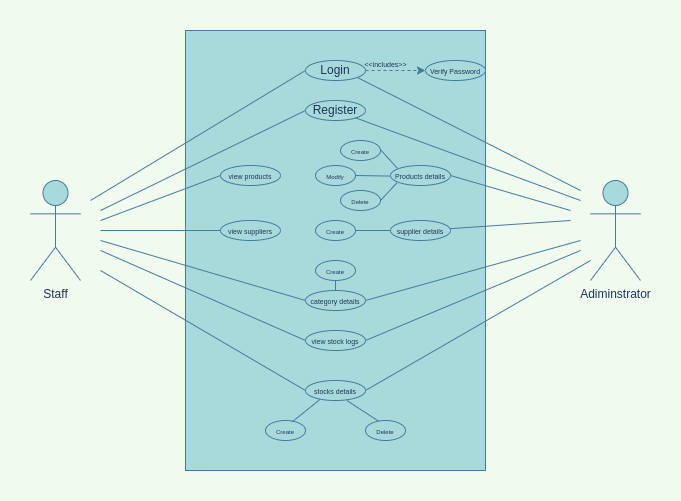

The diagram above was exported from draw.io. Its source (the exported page's mxGraphModel, read from the mxfile embedded in the PNG):
<mxGraphModel dx="1359" dy="704" grid="1" gridSize="10" guides="1" tooltips="1" connect="1" arrows="1" fold="1" page="1" pageScale="1" pageWidth="850" pageHeight="1100" background="#F1FAEE" math="0" shadow="0">
  <root>
    <mxCell id="0" />
    <mxCell id="1" parent="0" />
    <mxCell id="QLkzaIMmLHfXXefRc5sv-1" value="" style="rounded=0;whiteSpace=wrap;html=1;fillColor=#A8DADC;strokeColor=#457B9D;fontColor=#1D3557;" parent="1" vertex="1">
      <mxGeometry x="275" y="50" width="300" height="440" as="geometry" />
    </mxCell>
    <mxCell id="QLkzaIMmLHfXXefRc5sv-3" value="Adiminstrator" style="shape=umlActor;verticalLabelPosition=bottom;verticalAlign=top;html=1;outlineConnect=0;fillColor=#A8DADC;strokeColor=#457B9D;fontColor=#1D3557;" parent="1" vertex="1">
      <mxGeometry x="680" y="200" width="50" height="100" as="geometry" />
    </mxCell>
    <mxCell id="QLkzaIMmLHfXXefRc5sv-8" value="Staff" style="shape=umlActor;verticalLabelPosition=bottom;verticalAlign=top;html=1;outlineConnect=0;fillColor=#A8DADC;strokeColor=#457B9D;fontColor=#1D3557;" parent="1" vertex="1">
      <mxGeometry x="120" y="200" width="50" height="100" as="geometry" />
    </mxCell>
    <mxCell id="QLkzaIMmLHfXXefRc5sv-9" value="Login" style="ellipse;whiteSpace=wrap;html=1;fillColor=#A8DADC;strokeColor=#457B9D;fontColor=#1D3557;" parent="1" vertex="1">
      <mxGeometry x="395" y="80" width="60" height="20" as="geometry" />
    </mxCell>
    <mxCell id="QLkzaIMmLHfXXefRc5sv-15" value="&lt;font style=&quot;font-size: 7px&quot;&gt;Verify Password&lt;/font&gt;" style="ellipse;whiteSpace=wrap;html=1;fillColor=#A8DADC;strokeColor=#457B9D;fontColor=#1D3557;" parent="1" vertex="1">
      <mxGeometry x="515" y="80" width="60" height="20" as="geometry" />
    </mxCell>
    <mxCell id="QLkzaIMmLHfXXefRc5sv-16" value="Register" style="ellipse;whiteSpace=wrap;html=1;fillColor=#A8DADC;strokeColor=#457B9D;fontColor=#1D3557;" parent="1" vertex="1">
      <mxGeometry x="395" y="120" width="60" height="20" as="geometry" />
    </mxCell>
    <mxCell id="QLkzaIMmLHfXXefRc5sv-17" value="" style="endArrow=classic;dashed=1;html=1;rounded=0;endFill=1;strokeColor=#457B9D;fontColor=#1D3557;labelBackgroundColor=#F1FAEE;" parent="1" source="QLkzaIMmLHfXXefRc5sv-9" target="QLkzaIMmLHfXXefRc5sv-15" edge="1">
      <mxGeometry width="50" height="50" relative="1" as="geometry">
        <mxPoint x="390" y="210" as="sourcePoint" />
        <mxPoint x="440" y="160" as="targetPoint" />
      </mxGeometry>
    </mxCell>
    <mxCell id="QLkzaIMmLHfXXefRc5sv-19" value="&amp;lt;&amp;lt;includes&amp;gt;&amp;gt;" style="text;html=1;align=center;verticalAlign=middle;resizable=0;points=[];autosize=1;strokeColor=none;fillColor=none;fontSize=7;fontColor=#1D3557;" parent="1" vertex="1">
      <mxGeometry x="445" y="80" width="60" height="10" as="geometry" />
    </mxCell>
    <mxCell id="nFEhBWrc9QHwZTEvTL-J-1" value="&lt;font style=&quot;font-size: 7px&quot;&gt;Products details&lt;/font&gt;" style="ellipse;whiteSpace=wrap;html=1;fillColor=#A8DADC;strokeColor=#457B9D;fontColor=#1D3557;" vertex="1" parent="1">
      <mxGeometry x="480" y="185" width="60" height="20" as="geometry" />
    </mxCell>
    <mxCell id="nFEhBWrc9QHwZTEvTL-J-16" value="&lt;font style=&quot;font-size: 7px&quot;&gt;view products&lt;/font&gt;" style="ellipse;whiteSpace=wrap;html=1;fillColor=#A8DADC;strokeColor=#457B9D;fontColor=#1D3557;" vertex="1" parent="1">
      <mxGeometry x="310" y="185" width="60" height="20" as="geometry" />
    </mxCell>
    <mxCell id="nFEhBWrc9QHwZTEvTL-J-20" value="&lt;font style=&quot;font-size: 7px&quot;&gt;supplier details&lt;/font&gt;" style="ellipse;whiteSpace=wrap;html=1;fillColor=#A8DADC;strokeColor=#457B9D;fontColor=#1D3557;" vertex="1" parent="1">
      <mxGeometry x="480" y="240" width="60" height="20" as="geometry" />
    </mxCell>
    <mxCell id="nFEhBWrc9QHwZTEvTL-J-21" value="&lt;font style=&quot;font-size: 7px&quot;&gt;view suppliers&lt;/font&gt;" style="ellipse;whiteSpace=wrap;html=1;fillColor=#A8DADC;strokeColor=#457B9D;fontColor=#1D3557;" vertex="1" parent="1">
      <mxGeometry x="310" y="240" width="60" height="20" as="geometry" />
    </mxCell>
    <mxCell id="nFEhBWrc9QHwZTEvTL-J-22" value="&lt;font style=&quot;font-size: 7px&quot;&gt;category details&lt;/font&gt;" style="ellipse;whiteSpace=wrap;html=1;fillColor=#A8DADC;strokeColor=#457B9D;fontColor=#1D3557;" vertex="1" parent="1">
      <mxGeometry x="395" y="310" width="60" height="20" as="geometry" />
    </mxCell>
    <mxCell id="nFEhBWrc9QHwZTEvTL-J-23" value="&lt;font style=&quot;font-size: 7px&quot;&gt;view stock logs&lt;/font&gt;" style="ellipse;whiteSpace=wrap;html=1;fillColor=#A8DADC;strokeColor=#457B9D;fontColor=#1D3557;" vertex="1" parent="1">
      <mxGeometry x="395" y="350" width="60" height="20" as="geometry" />
    </mxCell>
    <mxCell id="nFEhBWrc9QHwZTEvTL-J-24" value="&lt;font style=&quot;font-size: 7px&quot;&gt;stocks details&lt;/font&gt;" style="ellipse;whiteSpace=wrap;html=1;fillColor=#A8DADC;strokeColor=#457B9D;fontColor=#1D3557;" vertex="1" parent="1">
      <mxGeometry x="395" y="400" width="60" height="20" as="geometry" />
    </mxCell>
    <mxCell id="nFEhBWrc9QHwZTEvTL-J-26" value="&lt;div&gt;&lt;font style=&quot;font-size: 6px ; line-height: 0&quot;&gt;Create&lt;/font&gt;&lt;/div&gt;" style="ellipse;whiteSpace=wrap;html=1;align=center;fillColor=#A8DADC;strokeColor=#457B9D;fontColor=#1D3557;" vertex="1" parent="1">
      <mxGeometry x="430" y="160" width="40" height="20" as="geometry" />
    </mxCell>
    <mxCell id="nFEhBWrc9QHwZTEvTL-J-30" value="&lt;div&gt;&lt;font style=&quot;font-size: 6px ; line-height: 0&quot;&gt;Modify&lt;/font&gt;&lt;/div&gt;" style="ellipse;whiteSpace=wrap;html=1;align=center;fillColor=#A8DADC;strokeColor=#457B9D;fontColor=#1D3557;" vertex="1" parent="1">
      <mxGeometry x="405" y="185" width="40" height="20" as="geometry" />
    </mxCell>
    <mxCell id="nFEhBWrc9QHwZTEvTL-J-31" value="&lt;div&gt;&lt;font style=&quot;font-size: 6px ; line-height: 0&quot;&gt;Delete&lt;/font&gt;&lt;/div&gt;" style="ellipse;whiteSpace=wrap;html=1;align=center;fillColor=#A8DADC;strokeColor=#457B9D;fontColor=#1D3557;" vertex="1" parent="1">
      <mxGeometry x="430" y="210" width="40" height="20" as="geometry" />
    </mxCell>
    <mxCell id="nFEhBWrc9QHwZTEvTL-J-32" value="&lt;div&gt;&lt;font style=&quot;font-size: 6px ; line-height: 0&quot;&gt;Create&lt;/font&gt;&lt;/div&gt;" style="ellipse;whiteSpace=wrap;html=1;align=center;fillColor=#A8DADC;strokeColor=#457B9D;fontColor=#1D3557;" vertex="1" parent="1">
      <mxGeometry x="405" y="240" width="40" height="20" as="geometry" />
    </mxCell>
    <mxCell id="nFEhBWrc9QHwZTEvTL-J-33" value="&lt;div&gt;&lt;font style=&quot;font-size: 6px ; line-height: 0&quot;&gt;Create&lt;/font&gt;&lt;/div&gt;" style="ellipse;whiteSpace=wrap;html=1;align=center;fillColor=#A8DADC;strokeColor=#457B9D;fontColor=#1D3557;" vertex="1" parent="1">
      <mxGeometry x="405" y="280" width="40" height="20" as="geometry" />
    </mxCell>
    <mxCell id="nFEhBWrc9QHwZTEvTL-J-34" value="&lt;div&gt;&lt;font style=&quot;font-size: 6px ; line-height: 0&quot;&gt;Delete&lt;/font&gt;&lt;/div&gt;" style="ellipse;whiteSpace=wrap;html=1;align=center;fillColor=#A8DADC;strokeColor=#457B9D;fontColor=#1D3557;" vertex="1" parent="1">
      <mxGeometry x="455" y="440" width="40" height="20" as="geometry" />
    </mxCell>
    <mxCell id="nFEhBWrc9QHwZTEvTL-J-35" value="&lt;div&gt;&lt;font style=&quot;font-size: 6px ; line-height: 0&quot;&gt;Create&lt;/font&gt;&lt;/div&gt;" style="ellipse;whiteSpace=wrap;html=1;align=center;fillColor=#A8DADC;strokeColor=#457B9D;fontColor=#1D3557;" vertex="1" parent="1">
      <mxGeometry x="355" y="440" width="40" height="20" as="geometry" />
    </mxCell>
    <mxCell id="nFEhBWrc9QHwZTEvTL-J-36" value="" style="endArrow=none;html=1;fontSize=6;curved=1;exitX=1;exitY=1;exitDx=0;exitDy=0;strokeColor=#457B9D;fontColor=#1D3557;labelBackgroundColor=#F1FAEE;" edge="1" parent="1" source="QLkzaIMmLHfXXefRc5sv-9">
      <mxGeometry width="50" height="50" relative="1" as="geometry">
        <mxPoint x="440" y="210" as="sourcePoint" />
        <mxPoint x="670" y="210" as="targetPoint" />
      </mxGeometry>
    </mxCell>
    <mxCell id="nFEhBWrc9QHwZTEvTL-J-37" value="" style="endArrow=none;html=1;fontSize=6;curved=1;strokeColor=#457B9D;fontColor=#1D3557;labelBackgroundColor=#F1FAEE;" edge="1" parent="1" source="QLkzaIMmLHfXXefRc5sv-16">
      <mxGeometry width="50" height="50" relative="1" as="geometry">
        <mxPoint x="460" y="127" as="sourcePoint" />
        <mxPoint x="670" y="220" as="targetPoint" />
      </mxGeometry>
    </mxCell>
    <mxCell id="nFEhBWrc9QHwZTEvTL-J-38" value="" style="endArrow=none;html=1;fontSize=6;curved=1;exitX=1;exitY=0.5;exitDx=0;exitDy=0;strokeColor=#457B9D;fontColor=#1D3557;labelBackgroundColor=#F1FAEE;" edge="1" parent="1" source="nFEhBWrc9QHwZTEvTL-J-1">
      <mxGeometry width="50" height="50" relative="1" as="geometry">
        <mxPoint x="469.99573434070004" y="180.0030471943106" as="sourcePoint" />
        <mxPoint x="660" y="230" as="targetPoint" />
      </mxGeometry>
    </mxCell>
    <mxCell id="nFEhBWrc9QHwZTEvTL-J-39" value="" style="endArrow=none;html=1;fontSize=6;curved=1;strokeColor=#457B9D;fontColor=#1D3557;labelBackgroundColor=#F1FAEE;" edge="1" parent="1" source="nFEhBWrc9QHwZTEvTL-J-20">
      <mxGeometry width="50" height="50" relative="1" as="geometry">
        <mxPoint x="546.8799999999999" y="209.45999999999998" as="sourcePoint" />
        <mxPoint x="660" y="240" as="targetPoint" />
      </mxGeometry>
    </mxCell>
    <mxCell id="nFEhBWrc9QHwZTEvTL-J-40" value="" style="endArrow=none;html=1;fontSize=6;curved=1;strokeColor=#457B9D;fontColor=#1D3557;labelBackgroundColor=#F1FAEE;exitX=1;exitY=0.5;exitDx=0;exitDy=0;" edge="1" parent="1" source="nFEhBWrc9QHwZTEvTL-J-22">
      <mxGeometry width="50" height="50" relative="1" as="geometry">
        <mxPoint x="549.4174202707286" y="258.03883864861814" as="sourcePoint" />
        <mxPoint x="670" y="260" as="targetPoint" />
      </mxGeometry>
    </mxCell>
    <mxCell id="nFEhBWrc9QHwZTEvTL-J-41" value="" style="endArrow=none;html=1;fontSize=6;curved=1;strokeColor=#457B9D;fontColor=#1D3557;labelBackgroundColor=#F1FAEE;exitX=1;exitY=0.5;exitDx=0;exitDy=0;" edge="1" parent="1" source="nFEhBWrc9QHwZTEvTL-J-23">
      <mxGeometry width="50" height="50" relative="1" as="geometry">
        <mxPoint x="457.76981738669406" y="323.4890228060924" as="sourcePoint" />
        <mxPoint x="670" y="270" as="targetPoint" />
      </mxGeometry>
    </mxCell>
    <mxCell id="nFEhBWrc9QHwZTEvTL-J-42" value="" style="endArrow=none;html=1;fontSize=6;curved=1;strokeColor=#457B9D;fontColor=#1D3557;labelBackgroundColor=#F1FAEE;exitX=1;exitY=0.5;exitDx=0;exitDy=0;" edge="1" parent="1" source="nFEhBWrc9QHwZTEvTL-J-24">
      <mxGeometry width="50" height="50" relative="1" as="geometry">
        <mxPoint x="455.15969719539805" y="362.5943969486293" as="sourcePoint" />
        <mxPoint x="680" y="280" as="targetPoint" />
      </mxGeometry>
    </mxCell>
    <mxCell id="nFEhBWrc9QHwZTEvTL-J-43" value="" style="endArrow=none;html=1;fontSize=6;curved=1;exitX=0;exitY=0.5;exitDx=0;exitDy=0;strokeColor=#457B9D;fontColor=#1D3557;labelBackgroundColor=#F1FAEE;" edge="1" parent="1" source="QLkzaIMmLHfXXefRc5sv-9">
      <mxGeometry width="50" height="50" relative="1" as="geometry">
        <mxPoint x="456.21320343559046" y="107.07106781186337" as="sourcePoint" />
        <mxPoint x="180" y="220" as="targetPoint" />
      </mxGeometry>
    </mxCell>
    <mxCell id="nFEhBWrc9QHwZTEvTL-J-44" value="" style="endArrow=none;html=1;fontSize=6;curved=1;exitX=0;exitY=0.5;exitDx=0;exitDy=0;strokeColor=#457B9D;fontColor=#1D3557;labelBackgroundColor=#F1FAEE;" edge="1" parent="1" source="QLkzaIMmLHfXXefRc5sv-16">
      <mxGeometry width="50" height="50" relative="1" as="geometry">
        <mxPoint x="405" y="100" as="sourcePoint" />
        <mxPoint x="190" y="230" as="targetPoint" />
      </mxGeometry>
    </mxCell>
    <mxCell id="nFEhBWrc9QHwZTEvTL-J-45" value="" style="endArrow=none;html=1;fontSize=6;curved=1;exitX=0;exitY=0.5;exitDx=0;exitDy=0;strokeColor=#457B9D;fontColor=#1D3557;labelBackgroundColor=#F1FAEE;" edge="1" parent="1" source="nFEhBWrc9QHwZTEvTL-J-16">
      <mxGeometry width="50" height="50" relative="1" as="geometry">
        <mxPoint x="405" y="140" as="sourcePoint" />
        <mxPoint x="190" y="240" as="targetPoint" />
      </mxGeometry>
    </mxCell>
    <mxCell id="nFEhBWrc9QHwZTEvTL-J-46" value="" style="endArrow=none;html=1;fontSize=6;curved=1;exitX=0;exitY=0.5;exitDx=0;exitDy=0;strokeColor=#457B9D;fontColor=#1D3557;labelBackgroundColor=#F1FAEE;" edge="1" parent="1" source="nFEhBWrc9QHwZTEvTL-J-21">
      <mxGeometry width="50" height="50" relative="1" as="geometry">
        <mxPoint x="320" y="205" as="sourcePoint" />
        <mxPoint x="190" y="250" as="targetPoint" />
      </mxGeometry>
    </mxCell>
    <mxCell id="nFEhBWrc9QHwZTEvTL-J-47" value="" style="endArrow=none;html=1;fontSize=6;curved=1;exitX=0;exitY=0.5;exitDx=0;exitDy=0;strokeColor=#457B9D;fontColor=#1D3557;labelBackgroundColor=#F1FAEE;" edge="1" parent="1" source="nFEhBWrc9QHwZTEvTL-J-22">
      <mxGeometry width="50" height="50" relative="1" as="geometry">
        <mxPoint x="320.00000000000006" y="260" as="sourcePoint" />
        <mxPoint x="190" y="260" as="targetPoint" />
      </mxGeometry>
    </mxCell>
    <mxCell id="nFEhBWrc9QHwZTEvTL-J-48" value="" style="endArrow=none;html=1;fontSize=6;curved=1;exitX=0;exitY=0.5;exitDx=0;exitDy=0;strokeColor=#457B9D;fontColor=#1D3557;labelBackgroundColor=#F1FAEE;" edge="1" parent="1" source="nFEhBWrc9QHwZTEvTL-J-23">
      <mxGeometry width="50" height="50" relative="1" as="geometry">
        <mxPoint x="405" y="330" as="sourcePoint" />
        <mxPoint x="190" y="270" as="targetPoint" />
      </mxGeometry>
    </mxCell>
    <mxCell id="nFEhBWrc9QHwZTEvTL-J-49" value="" style="endArrow=none;html=1;fontSize=6;curved=1;exitX=0;exitY=0.5;exitDx=0;exitDy=0;strokeColor=#457B9D;fontColor=#1D3557;labelBackgroundColor=#F1FAEE;" edge="1" parent="1" source="nFEhBWrc9QHwZTEvTL-J-24">
      <mxGeometry width="50" height="50" relative="1" as="geometry">
        <mxPoint x="405" y="370" as="sourcePoint" />
        <mxPoint x="190" y="290" as="targetPoint" />
      </mxGeometry>
    </mxCell>
    <mxCell id="nFEhBWrc9QHwZTEvTL-J-51" value="" style="endArrow=none;html=1;rounded=1;sketch=0;fontColor=#1D3557;strokeColor=#457B9D;fillColor=#A8DADC;curved=0;exitX=0.672;exitY=0.06;exitDx=0;exitDy=0;exitPerimeter=0;entryX=0.242;entryY=0.945;entryDx=0;entryDy=0;entryPerimeter=0;labelBackgroundColor=#F1FAEE;" edge="1" parent="1" source="nFEhBWrc9QHwZTEvTL-J-35" target="nFEhBWrc9QHwZTEvTL-J-24">
      <mxGeometry width="50" height="50" relative="1" as="geometry">
        <mxPoint x="260" y="390" as="sourcePoint" />
        <mxPoint x="310" y="340" as="targetPoint" />
      </mxGeometry>
    </mxCell>
    <mxCell id="nFEhBWrc9QHwZTEvTL-J-52" value="" style="endArrow=none;html=1;rounded=1;sketch=0;fontColor=#1D3557;strokeColor=#457B9D;fillColor=#A8DADC;curved=0;exitX=0.328;exitY=0.034;exitDx=0;exitDy=0;entryX=0.69;entryY=1.002;entryDx=0;entryDy=0;entryPerimeter=0;exitPerimeter=0;labelBackgroundColor=#F1FAEE;" edge="1" parent="1" source="nFEhBWrc9QHwZTEvTL-J-34" target="nFEhBWrc9QHwZTEvTL-J-24">
      <mxGeometry width="50" height="50" relative="1" as="geometry">
        <mxPoint x="391.88" y="451.19999999999993" as="sourcePoint" />
        <mxPoint x="422.03999999999996" y="431.0999999999999" as="targetPoint" />
      </mxGeometry>
    </mxCell>
    <mxCell id="nFEhBWrc9QHwZTEvTL-J-53" value="" style="endArrow=none;html=1;rounded=1;sketch=0;fontColor=#1D3557;strokeColor=#457B9D;fillColor=#A8DADC;curved=0;entryX=0;entryY=0.5;entryDx=0;entryDy=0;exitX=1;exitY=0.5;exitDx=0;exitDy=0;labelBackgroundColor=#F1FAEE;" edge="1" parent="1" source="nFEhBWrc9QHwZTEvTL-J-32" target="nFEhBWrc9QHwZTEvTL-J-20">
      <mxGeometry width="50" height="50" relative="1" as="geometry">
        <mxPoint x="400" y="310" as="sourcePoint" />
        <mxPoint x="450" y="260" as="targetPoint" />
      </mxGeometry>
    </mxCell>
    <mxCell id="nFEhBWrc9QHwZTEvTL-J-54" value="" style="endArrow=none;html=1;rounded=1;sketch=0;fontColor=#1D3557;strokeColor=#457B9D;fillColor=#A8DADC;curved=0;entryX=0.5;entryY=0;entryDx=0;entryDy=0;exitX=0.5;exitY=1;exitDx=0;exitDy=0;labelBackgroundColor=#F1FAEE;" edge="1" parent="1" source="nFEhBWrc9QHwZTEvTL-J-33" target="nFEhBWrc9QHwZTEvTL-J-22">
      <mxGeometry width="50" height="50" relative="1" as="geometry">
        <mxPoint x="455" y="260" as="sourcePoint" />
        <mxPoint x="490" y="260" as="targetPoint" />
      </mxGeometry>
    </mxCell>
    <mxCell id="nFEhBWrc9QHwZTEvTL-J-55" value="" style="endArrow=none;html=1;rounded=1;sketch=0;fontColor=#1D3557;strokeColor=#457B9D;fillColor=#A8DADC;curved=0;entryX=0.114;entryY=0.136;entryDx=0;entryDy=0;entryPerimeter=0;exitX=1;exitY=0.46;exitDx=0;exitDy=0;exitPerimeter=0;labelBackgroundColor=#F1FAEE;" edge="1" parent="1" source="nFEhBWrc9QHwZTEvTL-J-26" target="nFEhBWrc9QHwZTEvTL-J-1">
      <mxGeometry width="50" height="50" relative="1" as="geometry">
        <mxPoint x="410" y="210" as="sourcePoint" />
        <mxPoint x="460" y="160" as="targetPoint" />
      </mxGeometry>
    </mxCell>
    <mxCell id="nFEhBWrc9QHwZTEvTL-J-56" value="" style="endArrow=none;html=1;rounded=1;sketch=0;fontColor=#1D3557;strokeColor=#457B9D;fillColor=#A8DADC;curved=0;entryX=-0.012;entryY=0.529;entryDx=0;entryDy=0;entryPerimeter=0;exitX=1;exitY=0.5;exitDx=0;exitDy=0;labelBackgroundColor=#F1FAEE;" edge="1" parent="1" source="nFEhBWrc9QHwZTEvTL-J-30" target="nFEhBWrc9QHwZTEvTL-J-1">
      <mxGeometry width="50" height="50" relative="1" as="geometry">
        <mxPoint x="477.7600000000001" y="184.62" as="sourcePoint" />
        <mxPoint x="496.84000000000003" y="197.71999999999997" as="targetPoint" />
      </mxGeometry>
    </mxCell>
    <mxCell id="nFEhBWrc9QHwZTEvTL-J-57" value="" style="endArrow=none;html=1;rounded=1;sketch=0;fontColor=#1D3557;strokeColor=#457B9D;fillColor=#A8DADC;curved=0;entryX=0.107;entryY=0.867;entryDx=0;entryDy=0;entryPerimeter=0;exitX=1;exitY=0.5;exitDx=0;exitDy=0;labelBackgroundColor=#F1FAEE;" edge="1" parent="1" source="nFEhBWrc9QHwZTEvTL-J-31" target="nFEhBWrc9QHwZTEvTL-J-1">
      <mxGeometry width="50" height="50" relative="1" as="geometry">
        <mxPoint x="466.58" y="200.00000000000003" as="sourcePoint" />
        <mxPoint x="483.4199999999999" y="218.52" as="targetPoint" />
      </mxGeometry>
    </mxCell>
  </root>
</mxGraphModel>